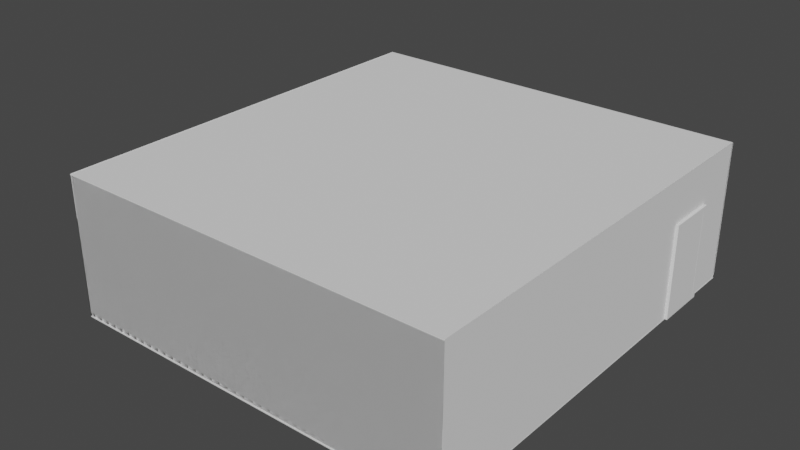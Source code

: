 # Source: HABITACION_grande.blend  (saved by Blender 3.6.11; exported with 4.5.12 LTS)
import bpy
from mathutils import Matrix  # noqa: F401  (used for matrix-valued properties, if any)

bpy.ops.wm.read_factory_settings(use_empty=True)
scene = bpy.context.scene
scene.name = 'Scene'

# ---- materials (node trees are filled in below, after node groups)
mat_door_border = bpy.data.materials.new('Door_Border')
mat_door_border.use_transparent_shadow = False
mat_door_border.roughness = 1.0
mat_door = bpy.data.materials.new('Door')
mat_door.use_transparent_shadow = False
mat_door.roughness = 1.0
mat_knob2 = bpy.data.materials.new('Knob2')
mat_knob2.use_transparent_shadow = False
mat_knob2.roughness = 1.0
mat_knob1 = bpy.data.materials.new('Knob1')
mat_knob1.use_transparent_shadow = False
mat_knob1.roughness = 1.0

# ---- material node trees
mat_door_border.use_nodes = True; mat_door_border.node_tree.nodes.clear()
_N = mat_door_border.node_tree.nodes; _L = mat_door_border.node_tree.links
n0 = _N.new('ShaderNodeBsdfPrincipled'); n0.name = 'Principled BSDF'; n0.location = (0, 300)
n0.distribution = 'GGX'
n0.subsurface_method = 'RANDOM_WALK_SKIN'
n0.inputs[2].default_value = 1.0
n0.inputs[3].default_value = 1.45
n0.inputs[13].default_value = 0.0
n0.inputs[27].default_value = (0.0, 0.0, 0.0, 1.0)
n0.inputs[28].default_value = 1.0
n1 = _N.new('ShaderNodeOutputMaterial'); n1.name = 'Material Output'; n1.location = (280, 300)
_L.new(n0.outputs[0], n1.inputs[0])
n1.is_active_output = True
mat_door.use_nodes = True; mat_door.node_tree.nodes.clear()
_N = mat_door.node_tree.nodes; _L = mat_door.node_tree.links
n0 = _N.new('ShaderNodeBsdfPrincipled'); n0.name = 'Principled BSDF'; n0.location = (0, 300)
n0.distribution = 'GGX'
n0.subsurface_method = 'RANDOM_WALK_SKIN'
n0.inputs[2].default_value = 1.0
n0.inputs[3].default_value = 1.45
n0.inputs[13].default_value = 0.0
n0.inputs[27].default_value = (0.0, 0.0, 0.0, 1.0)
n0.inputs[28].default_value = 1.0
n1 = _N.new('ShaderNodeOutputMaterial'); n1.name = 'Material Output'; n1.location = (280, 300)
_L.new(n0.outputs[0], n1.inputs[0])
n1.is_active_output = True
mat_knob2.use_nodes = True; mat_knob2.node_tree.nodes.clear()
_N = mat_knob2.node_tree.nodes; _L = mat_knob2.node_tree.links
n0 = _N.new('ShaderNodeBsdfPrincipled'); n0.name = 'Principled BSDF'; n0.location = (0, 300)
n0.distribution = 'GGX'
n0.subsurface_method = 'RANDOM_WALK_SKIN'
n0.inputs[2].default_value = 1.0
n0.inputs[3].default_value = 1.45
n0.inputs[13].default_value = 0.0
n0.inputs[27].default_value = (0.0, 0.0, 0.0, 1.0)
n0.inputs[28].default_value = 1.0
n1 = _N.new('ShaderNodeOutputMaterial'); n1.name = 'Material Output'; n1.location = (280, 300)
_L.new(n0.outputs[0], n1.inputs[0])
n1.is_active_output = True
mat_knob1.use_nodes = True; mat_knob1.node_tree.nodes.clear()
_N = mat_knob1.node_tree.nodes; _L = mat_knob1.node_tree.links
n0 = _N.new('ShaderNodeBsdfPrincipled'); n0.name = 'Principled BSDF'; n0.location = (0, 300)
n0.distribution = 'GGX'
n0.subsurface_method = 'RANDOM_WALK_SKIN'
n0.inputs[2].default_value = 1.0
n0.inputs[3].default_value = 1.45
n0.inputs[13].default_value = 0.0
n0.inputs[27].default_value = (0.0, 0.0, 0.0, 1.0)
n0.inputs[28].default_value = 1.0
n1 = _N.new('ShaderNodeOutputMaterial'); n1.name = 'Material Output'; n1.location = (280, 300)
_L.new(n0.outputs[0], n1.inputs[0])
n1.is_active_output = True

# ---- world
world_world = bpy.data.worlds.new('World'); scene.world = world_world
world_world.use_nodes = True; world_world.node_tree.nodes.clear()
_N = world_world.node_tree.nodes; _L = world_world.node_tree.links
n0 = _N.new('ShaderNodeOutputWorld'); n0.name = 'World Output'; n0.location = (300, 300)
n1 = _N.new('ShaderNodeBackground'); n1.name = 'Background'; n1.location = (10, 300)
n1.inputs[0].default_value = (0.05088, 0.05088, 0.05088, 1.0)
_L.new(n1.outputs[0], n0.inputs[0])
n0.is_active_output = True
world_world.color = (0.05088, 0.05088, 0.05088)
world_world.use_sun_shadow = False
world_world.sun_shadow_jitter_overblur = 0.0

# ---- meshes
me_plane_002 = bpy.data.meshes.new('Plane.002')
me_plane_002.from_pydata([(-1.0, -1.0, 0.0), (1.0, -1.0, 0.0), (-1.0, 1.0, 0.0), (1.0, 1.0, 0.0), (-1.0, 1.0, 0.008611), (-1.0, -1.0, 0.008611), (1.0, -1.0, 0.008611), (1.0, 1.0, 0.008611), (0.943, -1.0, 0.0), (0.943, 1.0, 0.0), (0.943, -1.0, 0.008611), (0.943, 1.0, 0.008611), (0.943, -1.0, 0.02117), (1.0, -1.0, 0.02117), (1.0, 1.0, 0.02117), (0.943, 1.0, 0.02117), (-1.0, -0.6828, 0.0), (1.0, -0.6828, 0.0), (-1.0, -0.6828, 0.008611), (1.0, -0.6828, 0.008611), (0.943, -0.6828, 0.008611), (0.943, -0.6828, 0.0), (1.0, -0.6828, 0.02117), (0.943, -0.6828, 0.02117), (1.0, -0.396, 0.0), (1.0, -0.396, 0.008611), (0.943, -0.396, 0.008611), (1.0, -0.396, 0.02117), (0.943, -0.396, 0.02117), (-1.0, -0.396, 0.0), (-1.0, -0.396, 0.008611), (0.943, -0.396, 0.0), (-0.3026, 1.0, 0.0), (-0.3026, 1.0, 0.008611), (-0.3026, -1.0, 0.0), (-0.3026, -1.0, 0.008611), (-0.3026, -0.6828, 0.0), (-0.3026, -0.6828, 0.008611), (-0.3026, -0.396, 0.0), (-0.3026, -0.396, 0.008611), (-0.3026, 1.764, -5.684e-14), (-1.0, 1.764, -5.684e-14), (-0.3026, 1.764, 0.008611), (-1.0, 1.764, 0.008611), (1.0, 1.764, -5.684e-14), (1.0, 1.764, 0.008611), (0.943, 1.764, -5.684e-14), (0.943, 1.764, 0.008611), (1.0, 1.764, 0.02117), (0.943, 1.764, 0.02117)], [], [(31, 9, 3, 24), (20, 10, 12, 23), (24, 3, 7, 25), (16, 0, 5, 18), (9, 32, 40, 46), (8, 1, 6, 10), (34, 8, 10, 35), (15, 14, 48, 49), (39, 26, 11, 33), (38, 32, 9, 31), (28, 27, 14, 15), (10, 6, 13, 12), (25, 7, 14, 27), (7, 3, 44, 45), (6, 19, 22, 13), (12, 13, 22, 23), (34, 36, 21, 8), (35, 10, 20, 37), (29, 16, 18, 30), (1, 17, 19, 6), (8, 21, 17, 1), (11, 26, 28, 15), (2, 29, 30, 4), (19, 25, 27, 22), (17, 24, 25, 19), (18, 37, 39, 30), (16, 29, 38, 36), (5, 35, 37, 18), (0, 16, 36, 34), (29, 2, 32, 38), (30, 39, 33, 4), (0, 34, 35, 5), (11, 15, 49, 47), (40, 41, 43, 42), (44, 46, 47, 45), (45, 47, 49, 48), (46, 40, 42, 47), (3, 9, 46, 44), (32, 2, 41, 40), (14, 7, 45, 48), (33, 11, 47, 42), (4, 33, 42, 43), (2, 4, 43, 41)])
_uv = me_plane_002.uv_layers.new(name='UVMap')
_uv.uv.foreach_set('vector', [0.9715, 0.302, 0.9715, 1.0, 1.0, 1.0, 1.0, 0.302, 0.9715, 0.1586, 0.9715, 0.0, 0.9715, 0.0, 0.9715, 0.1586, 1.0, 0.302, 1.0, 1.0, 1.0, 1.0, 1.0, 0.302, 0.0, 0.1586, 0.0, 0.0, 0.0, 0.0, 0.0, 0.1586, 0.9715, 1.0, 0.3487, 1.0, 0.3487, 1.0, 0.9715, 1.0, 0.9715, 0.0, 1.0, 0.0, 1.0, 0.0, 0.9715, 0.0, 0.3487, 0.0, 0.9715, 0.0, 0.9715, 0.0, 0.3487, 0.0, 0.9715, 1.0, 1.0, 1.0, 1.0, 1.0, 0.9715, 1.0, 0.3487, 0.302, 0.9715, 0.302, 0.9715, 1.0, 0.3487, 1.0, 0.3487, 0.302, 0.3487, 1.0, 0.9715, 1.0, 0.9715, 0.302, 0.9715, 0.302, 1.0, 0.302, 1.0, 1.0, 0.9715, 1.0, 0.9715, 0.0, 1.0, 0.0, 1.0, 0.0, 0.9715, 0.0, 1.0, 0.302, 1.0, 1.0, 1.0, 1.0, 1.0, 0.302, 1.0, 1.0, 1.0, 1.0, 1.0, 1.0, 1.0, 1.0, 1.0, 0.0, 1.0, 0.1586, 1.0, 0.1586, 1.0, 0.0, 0.9715, 0.0, 1.0, 0.0, 1.0, 0.1586, 0.9715, 0.1586, 0.3487, 0.0, 0.3487, 0.1586, 0.9715, 0.1586, 0.9715, 0.0, 0.3487, 0.0, 0.9715, 0.0, 0.9715, 0.1586, 0.3487, 0.1586, 0.0, 0.302, 0.0, 0.1586, 0.0, 0.1586, 0.0, 0.302, 1.0, 0.0, 1.0, 0.1586, 1.0, 0.1586, 1.0, 0.0, 0.9715, 0.0, 0.9715, 0.1586, 1.0, 0.1586, 1.0, 0.0, 0.9715, 1.0, 0.9715, 0.302, 0.9715, 0.302, 0.9715, 1.0, 0.0, 1.0, 0.0, 0.302, 0.0, 0.302, 0.0, 1.0, 1.0, 0.1586, 1.0, 0.302, 1.0, 0.302, 1.0, 0.1586, 1.0, 0.1586, 1.0, 0.302, 1.0, 0.302, 1.0, 0.1586, 0.0, 0.1586, 0.3487, 0.1586, 0.3487, 0.302, 0.0, 0.302, 0.0, 0.1586, 0.0, 0.302, 0.3487, 0.302, 0.3487, 0.1586, 0.0, 0.0, 0.3487, 0.0, 0.3487, 0.1586, 0.0, 0.1586, 0.0, 0.0, 0.0, 0.1586, 0.3487, 0.1586, 0.3487, 0.0, 0.0, 0.302, 0.0, 1.0, 0.3487, 1.0, 0.3487, 0.302, 0.0, 0.302, 0.3487, 0.302, 0.3487, 1.0, 0.0, 1.0, 0.0, 0.0, 0.3487, 0.0, 0.3487, 0.0, 0.0, 0.0, 0.9715, 1.0, 0.9715, 1.0, 0.9715, 1.0, 0.9715, 1.0, 0.3487, 1.0, 0.0, 1.0, 0.0, 1.0, 0.3487, 1.0, 1.0, 1.0, 0.9715, 1.0, 0.9715, 1.0, 1.0, 1.0, 1.0, 1.0, 0.9715, 1.0, 0.9715, 1.0, 1.0, 1.0, 0.9715, 1.0, 0.3487, 1.0, 0.3487, 1.0, 0.9715, 1.0, 1.0, 1.0, 0.9715, 1.0, 0.9715, 1.0, 1.0, 1.0, 0.3487, 1.0, 0.0, 1.0, 0.0, 1.0, 0.3487, 1.0, 1.0, 1.0, 1.0, 1.0, 1.0, 1.0, 1.0, 1.0, 0.3487, 1.0, 0.9715, 1.0, 0.9715, 1.0, 0.3487, 1.0, 0.0, 1.0, 0.3487, 1.0, 0.3487, 1.0, 0.0, 1.0, 0.0, 1.0, 0.0, 1.0, 0.0, 1.0, 0.0, 1.0])
me_plane_002.update()
me_cube_007 = bpy.data.meshes.new('Cube.007')
me_cube_007.from_pydata([(-1.041, -0.6288, -0.3116), (-1.038, -0.6262, 0.3231), (-1.041, 0.6288, -0.3116), (-1.038, 0.6262, 0.3231), (1.041, -0.6288, -0.3116), (1.038, -0.6262, 0.3231), (1.041, 0.6288, -0.3116), (1.038, 0.6262, 0.3231), (-1.027, -0.6147, -0.3116), (-1.027, -0.6147, 0.3116), (-1.027, 0.6147, -0.3116), (-1.027, 0.6147, 0.3116), (1.027, -0.6147, -0.3116), (1.027, -0.6147, 0.3116), (1.027, 0.6147, -0.3116), (1.027, 0.6147, 0.3116), (1.961, -1.452, -0.3116), (-1.039, -1.452, -0.3116), (1.961, 5.048, -0.3116), (-1.039, 5.048, -0.3116), (1.961, 5.048, -0.3202), (1.961, -1.452, -0.3202), (-1.039, -1.452, -0.3202), (-1.039, 5.048, -0.3202), (-0.9539, -1.452, -0.3116), (-0.9539, 5.048, -0.3116), (-0.9539, -1.452, -0.3202), (-0.9539, 5.048, -0.3202), (-0.9539, -1.452, -0.3328), (-1.039, -1.452, -0.3328), (-1.039, 5.048, -0.3328), (-0.9539, 5.048, -0.3328), (1.961, -0.6116, -0.3116), (-1.039, -0.6116, -0.3116), (1.961, -0.6116, -0.3202), (-1.039, -0.6116, -0.3202), (-0.9539, -0.6116, -0.3202), (-0.9539, -0.6116, -0.3116), (-1.039, -0.6116, -0.3328), (-0.9539, -0.6116, -0.3328), (-1.039, 0.6147, -0.3116), (-1.039, 0.6147, -0.3202), (-0.9539, 0.6147, -0.3202), (-1.039, 0.6147, -0.3328), (-0.9539, 0.6147, -0.3328), (1.961, 0.6147, -0.3116), (1.961, 0.6147, -0.3202), (-0.9539, 0.6147, -0.3116), (1.022, 5.048, -0.3116), (1.022, 5.048, -0.3202), (1.022, -1.452, -0.3116), (1.022, -1.452, -0.3202), (1.022, -0.6116, -0.3116), (1.022, -0.6116, -0.3202), (1.022, 0.6147, -0.3116), (1.022, 0.6147, -0.3202), (-0.9541, 0.6147, -0.3202), (-0.9541, 5.048, -0.3202), (-0.9541, 0.6147, -0.3328), (-0.9541, 5.048, -0.3328), (1.024, 0.6147, -0.3116), (1.024, 5.048, -0.3116), (1.024, 0.6147, -0.3202), (1.024, 5.048, -0.3202), (-0.9543, -1.452, -0.3202), (-0.9543, -1.452, -0.3328), (-0.9543, -0.6116, -0.3202), (-0.9543, -0.6116, -0.3328), (1.058, -1.452, -0.3202), (1.058, -1.452, -0.3116), (1.058, -0.6116, -0.3116), (1.058, -0.6116, -0.3202), (1.961, 0.6147, -0.3206), (1.961, -0.6116, -0.3206), (1.022, -0.6116, -0.3206), (1.022, 0.6147, -0.3206), (1.022, 7.528, -0.3116), (1.961, 7.528, -0.3116), (1.022, 7.528, -0.3202), (1.961, 7.528, -0.3202), (-1.039, 7.528, -0.3116), (-1.039, 7.528, -0.3202), (-0.9539, 7.528, -0.3116), (-0.9539, 7.528, -0.3202), (-1.039, 7.528, -0.3328), (-0.9539, 7.528, -0.3328), (-0.9541, 7.528, -0.3202), (-0.9541, 7.528, -0.3328), (1.024, 7.528, -0.3116), (1.024, 7.528, -0.3202)], [], [(0, 1, 3, 2), (2, 3, 7, 6), (6, 7, 5, 4), (4, 5, 1, 0), (7, 3, 1, 5), (10, 14, 15, 11), (14, 12, 13, 15), (12, 8, 9, 13), (15, 13, 9, 11), (2, 6, 14, 10), (6, 4, 12, 14), (4, 0, 8, 12), (47, 25, 19, 40), (36, 26, 28, 39), (40, 19, 61, 60), (32, 16, 21, 34), (57, 23, 81, 86), (24, 17, 22, 26), (50, 24, 26, 51), (31, 30, 84, 85), (55, 42, 27, 49), (54, 48, 25, 47), (44, 43, 30, 31), (26, 22, 29, 28), (41, 23, 57, 56), (20, 49, 78, 79), (29, 22, 64, 65), (28, 29, 38, 39), (50, 52, 37, 24), (51, 26, 36, 53), (45, 32, 34, 46), (22, 17, 69, 68), (24, 37, 33, 17), (27, 42, 44, 31), (18, 45, 46, 20), (34, 53, 55, 46), (54, 52, 74, 75), (21, 51, 53, 34), (16, 32, 52, 50), (45, 18, 48, 54), (46, 55, 49, 20), (16, 50, 51, 21), (63, 61, 88, 89), (56, 57, 59, 58), (43, 41, 56, 58), (19, 25, 82, 80), (30, 43, 58, 59), (60, 61, 63, 62), (59, 57, 86, 87), (41, 40, 60, 62), (23, 41, 62, 63), (64, 66, 67, 65), (35, 38, 67, 66), (38, 29, 65, 67), (22, 35, 66, 64), (69, 70, 71, 68), (35, 22, 68, 71), (17, 33, 70, 69), (33, 35, 71, 70), (73, 72, 75, 74), (32, 45, 72, 73), (45, 54, 75, 72), (52, 32, 73, 74), (76, 77, 79, 78), (80, 82, 83, 81), (81, 83, 85, 84), (82, 76, 78, 83), (81, 84, 87, 86), (80, 81, 89, 88), (61, 19, 80, 88), (25, 48, 76, 82), (23, 63, 89, 81), (27, 31, 85, 83), (48, 18, 77, 76), (30, 59, 87, 84), (49, 27, 83, 78), (18, 20, 79, 77)])
_uv = me_cube_007.uv_layers.new(name='UVMap')
_uv.uv.foreach_set('vector', [0.375, 0.0, 0.625, 0.0, 0.625, 0.25, 0.375, 0.25, 0.375, 0.25, 0.625, 0.25, 0.625, 0.5, 0.375, 0.5, 0.375, 0.5, 0.625, 0.5, 0.625, 0.75, 0.375, 0.75, 0.375, 0.75, 0.625, 0.75, 0.625, 1.0, 0.375, 1.0, 0.625, 0.5, 0.875, 0.5, 0.875, 0.75, 0.625, 0.75, 0.375, 0.25, 0.375, 0.5, 0.625, 0.5, 0.625, 0.25, 0.375, 0.5, 0.375, 0.75, 0.625, 0.75, 0.625, 0.5, 0.375, 0.75, 0.375, 1.0, 0.625, 1.0, 0.625, 0.75, 0.625, 0.5, 0.625, 0.75, 0.875, 0.75, 0.875, 0.5, 0.375, 0.25, 0.375, 0.5, 0.375, 0.5, 0.375, 0.25, 0.375, 0.5, 0.375, 0.75, 0.375, 0.75, 0.375, 0.5, 0.375, 0.75, 0.375, 1.0, 0.375, 1.0, 0.375, 0.75, 0.9715, 0.3179, 0.9715, 1.0, 1.0, 1.0, 1.0, 0.3179, 0.9715, 0.1292, 0.9715, 0.0, 0.9715, 0.0, 0.9715, 0.1292, 1.0, 0.3179, 1.0, 1.0, 1.0, 1.0, 1.0, 0.3179, 0.0, 0.1292, 0.0, 0.0, 0.0, 0.0, 0.0, 0.1292, 1.0, 1.0, 1.0, 1.0, 1.0, 1.0, 1.0, 1.0, 0.9715, 0.0, 1.0, 0.0, 1.0, 0.0, 0.9715, 0.0, 0.3129, 0.0, 0.9715, 0.0, 0.9715, 0.0, 0.3129, 0.0, 0.9715, 1.0, 1.0, 1.0, 1.0, 1.0, 0.9715, 1.0, 0.3129, 0.3179, 0.9715, 0.3179, 0.9715, 1.0, 0.3129, 1.0, 0.3129, 0.3179, 0.3129, 1.0, 0.9715, 1.0, 0.9715, 0.3179, 0.9715, 0.3179, 1.0, 0.3179, 1.0, 1.0, 0.9715, 1.0, 0.9715, 0.0, 1.0, 0.0, 1.0, 0.0, 0.9715, 0.0, 1.0, 0.3179, 1.0, 1.0, 1.0, 1.0, 1.0, 0.3179, 0.0, 1.0, 0.3129, 1.0, 0.3129, 1.0, 0.0, 1.0, 1.0, 0.0, 1.0, 0.0, 1.0, 0.0, 1.0, 0.0, 0.9715, 0.0, 1.0, 0.0, 1.0, 0.1292, 0.9715, 0.1292, 0.3129, 0.0, 0.3129, 0.1292, 0.9715, 0.1292, 0.9715, 0.0, 0.3129, 0.0, 0.9715, 0.0, 0.9715, 0.1292, 0.3129, 0.1292, 0.0, 0.3179, 0.0, 0.1292, 0.0, 0.1292, 0.0, 0.3179, 1.0, 0.0, 1.0, 0.0, 1.0, 0.0, 1.0, 0.0, 0.9715, 0.0, 0.9715, 0.1292, 1.0, 0.1292, 1.0, 0.0, 0.9715, 1.0, 0.9715, 0.3179, 0.9715, 0.3179, 0.9715, 1.0, 0.0, 1.0, 0.0, 0.3179, 0.0, 0.3179, 0.0, 1.0, 0.0, 0.1292, 0.3129, 0.1292, 0.3129, 0.3179, 0.0, 0.3179, 0.0, 0.0, 0.0, 0.0, 0.0, 0.0, 0.0, 0.0, 0.0, 0.0, 0.3129, 0.0, 0.3129, 0.1292, 0.0, 0.1292, 0.0, 0.0, 0.0, 0.1292, 0.3129, 0.1292, 0.3129, 0.0, 0.0, 0.3179, 0.0, 1.0, 0.3129, 1.0, 0.3129, 0.3179, 0.0, 0.3179, 0.3129, 0.3179, 0.3129, 1.0, 0.0, 1.0, 0.0, 0.0, 0.3129, 0.0, 0.3129, 0.0, 0.0, 0.0, 1.0, 1.0, 1.0, 1.0, 1.0, 1.0, 1.0, 1.0, 1.0, 0.3179, 1.0, 1.0, 1.0, 1.0, 1.0, 0.3179, 0.0, 0.0, 0.0, 0.0, 0.0, 0.0, 0.0, 0.0, 1.0, 1.0, 0.9715, 1.0, 0.9715, 1.0, 1.0, 1.0, 1.0, 1.0, 1.0, 0.3179, 1.0, 0.3179, 1.0, 1.0, 1.0, 0.3179, 1.0, 1.0, 1.0, 1.0, 1.0, 0.3179, 1.0, 1.0, 1.0, 1.0, 1.0, 1.0, 1.0, 1.0, 0.0, 0.0, 0.0, 0.0, 0.0, 0.0, 0.0, 0.0, 1.0, 1.0, 1.0, 0.3179, 1.0, 0.3179, 1.0, 1.0, 1.0, 0.0, 1.0, 0.1292, 1.0, 0.1292, 1.0, 0.0, 0.0, 0.0, 0.0, 0.0, 0.0, 0.0, 0.0, 0.0, 1.0, 0.1292, 1.0, 0.0, 1.0, 0.0, 1.0, 0.1292, 1.0, 0.0, 1.0, 0.1292, 1.0, 0.1292, 1.0, 0.0, 1.0, 0.0, 1.0, 0.1292, 1.0, 0.1292, 1.0, 0.0, 1.0, 0.1292, 1.0, 0.0, 1.0, 0.0, 1.0, 0.1292, 1.0, 0.0, 1.0, 0.1292, 1.0, 0.1292, 1.0, 0.0, 0.0, 0.0, 0.0, 0.0, 0.0, 0.0, 0.0, 0.0, 0.0, 0.1292, 0.0, 0.3179, 0.3129, 0.3179, 0.3129, 0.1292, 0.0, 0.1292, 0.0, 0.3179, 0.0, 0.3179, 0.0, 0.1292, 0.0, 0.3179, 0.3129, 0.3179, 0.3129, 0.3179, 0.0, 0.3179, 0.3129, 0.1292, 0.0, 0.1292, 0.0, 0.1292, 0.3129, 0.1292, 0.3129, 1.0, 0.0, 1.0, 0.0, 1.0, 0.3129, 1.0, 1.0, 1.0, 0.9715, 1.0, 0.9715, 1.0, 1.0, 1.0, 1.0, 1.0, 0.9715, 1.0, 0.9715, 1.0, 1.0, 1.0, 0.9715, 1.0, 0.3129, 1.0, 0.3129, 1.0, 0.9715, 1.0, 1.0, 1.0, 1.0, 1.0, 1.0, 1.0, 1.0, 1.0, 1.0, 1.0, 1.0, 1.0, 1.0, 1.0, 1.0, 1.0, 1.0, 1.0, 1.0, 1.0, 1.0, 1.0, 1.0, 1.0, 0.9715, 1.0, 0.3129, 1.0, 0.3129, 1.0, 0.9715, 1.0, 1.0, 1.0, 1.0, 1.0, 1.0, 1.0, 1.0, 1.0, 0.9715, 1.0, 0.9715, 1.0, 0.9715, 1.0, 0.9715, 1.0, 0.3129, 1.0, 0.0, 1.0, 0.0, 1.0, 0.3129, 1.0, 1.0, 1.0, 1.0, 1.0, 1.0, 1.0, 1.0, 1.0, 0.3129, 1.0, 0.9715, 1.0, 0.9715, 1.0, 0.3129, 1.0, 0.0, 1.0, 0.0, 1.0, 0.0, 1.0, 0.0, 1.0])
me_cube_007.update()
me_plane = bpy.data.meshes.new('Plane')
me_plane.from_pydata([(-1.0, -1.0, 0.0), (1.0, -1.0, 0.0), (-1.0, 1.0, 0.0), (1.0, 1.0, 0.0)], [], [(0, 1, 3, 2)])
_uv = me_plane.uv_layers.new(name='UVMap')
_uv.uv.foreach_set('vector', [0.0, 0.0, 1.0, 0.0, 1.0, 1.0, 0.0, 1.0])
me_plane.update()
me_door_border_plane_001 = bpy.data.meshes.new('Door_Border_Plane.001')
me_door_border_plane_001.from_pydata([(-0.4073, -0.02733, -7.9e-05), (0.5184, -0.02733, -7.9e-05), (0.5184, 1.89, -7.9e-05), (-0.4073, 1.89, -7.9e-05), (-0.4073, 1.89, -0.1208), (0.5184, 1.89, -0.1208), (-0.4073, -0.02733, -0.1208), (0.5184, -0.02733, -0.1208), (0.6188, -0.02733, -0.1208), (0.6188, 1.89, -0.1208), (0.6188, -0.02733, -7.9e-05), (0.6188, 1.89, -7.9e-05), (0.5184, 1.99, -7.9e-05), (-0.4073, 1.99, -7.9e-05), (0.5184, 1.99, -0.1208), (-0.4073, 1.99, -0.1208), (-0.5076, -0.02733, -0.1208), (-0.5076, 1.89, -0.1208), (-0.5076, -0.02733, -7.9e-05), (-0.5076, 1.89, -7.9e-05), (-0.5076, 1.89, -7.9e-05), (-0.5076, 1.89, -0.1208), (-0.5076, 1.99, -7.9e-05), (-0.5076, 1.99, -0.1208), (0.6188, 1.89, -7.9e-05), (0.6188, 1.89, -0.1208), (0.6188, 1.99, -7.9e-05), (0.6188, 1.99, -0.1208), (-0.5076, -0.02733, -0.1208), (-0.5076, 1.89, -0.1208), (-0.5076, -0.02733, -7.9e-05), (-0.5076, 1.89, -7.9e-05), (0.5184, 1.89, 0.1039), (-0.4073, 1.89, 0.1039), (0.5184, -0.02733, 0.1039), (-0.4073, -0.02733, 0.1039), (0.6188, -0.02733, 0.1039), (0.6188, 1.89, 0.1039), (0.5184, 1.99, 0.1039), (-0.4073, 1.99, 0.1039), (-0.5076, -0.02733, 0.1039), (-0.5076, 1.89, 0.1039), (-0.5076, 1.99, 0.1039), (-0.5076, 1.89, 0.1039), (0.6188, 1.99, 0.1039), (0.6188, 1.89, 0.1039)], [], [(0, 3, 33, 35), (4, 6, 16, 17), (4, 3, 31, 29), (1, 7, 8, 10), (26, 12, 38, 44), (7, 5, 9, 8), (11, 2, 32, 37), (5, 4, 15, 14), (19, 17, 29, 31), (6, 0, 18, 16), (2, 1, 34, 32), (2, 24, 45, 32), (15, 4, 21, 23), (5, 14, 27, 25), (5, 7, 1, 2), (4, 3, 0, 6), (5, 2, 12, 14), (3, 4, 15, 13), (3, 2, 5, 4), (2, 5, 25, 24), (18, 19, 31, 30), (16, 18, 30, 28), (17, 16, 28, 29), (14, 12, 26, 27), (13, 15, 23, 22), (25, 27, 26, 24), (22, 23, 29, 31), (10, 8, 25, 24), (29, 28, 30, 31), (13, 12, 14, 15), (38, 32, 45, 44), (32, 34, 36, 37), (33, 32, 38, 39), (35, 33, 41, 40), (33, 39, 42, 43), (13, 22, 42, 39), (20, 3, 33, 43), (3, 2, 32, 33), (1, 10, 36, 34), (3, 19, 41, 33), (12, 13, 39, 38), (18, 0, 35, 40), (10, 11, 37, 36), (22, 20, 43, 42), (19, 18, 40, 41), (24, 26, 44, 45)])
_uv = me_door_border_plane_001.uv_layers.new(name='UVMap')
_uv.uv.foreach_set('vector', [0.0, 0.0, 0.0, 0.0, 0.0, 0.0, 0.0, 0.0, 0.0, 0.5486, 0.0, 0.4375, 0.0, 0.4375, 0.0, 0.5486, 0.0, 0.5486, 0.0, 0.0, 0.0, 0.0, 0.0, 0.0, 1.0, 0.4375, 1.0, 0.4375, 1.0, 0.4375, 1.0, 0.4375, 1.0, 0.5486, 1.0, 0.5486, 1.0, 0.5486, 1.0, 0.5486, 1.0, 0.4375, 1.0, 0.5486, 1.0, 0.5486, 1.0, 0.4375, 0.0, 0.0, 0.0, 0.0, 0.0, 0.0, 0.0, 0.0, 1.0, 0.5486, 0.0, 0.5486, 0.0, 0.5486, 1.0, 0.5486, 0.0, 0.0, 0.0, 0.0, 0.0, 0.0, 0.0, 0.0, 0.0, 0.4375, 0.0, 0.4375, 0.0, 0.4375, 0.0, 0.4375, 0.0, 0.0, 0.0, 0.0, 0.0, 0.0, 0.0, 0.0, 0.0, 0.0, 1.0, 0.5486, 1.0, 0.5486, 0.0, 0.0, 0.0, 0.5486, 0.0, 0.5486, 0.0, 0.5486, 0.0, 0.5486, 1.0, 0.5486, 1.0, 0.5486, 1.0, 0.5486, 1.0, 0.5486, 1.0, 0.5486, 1.0, 0.4375, 0.0, 0.0, 0.0, 0.0, 0.0, 0.5486, 0.0, 0.0, 0.0, 0.0, 0.0, 0.4375, 1.0, 0.5486, 0.0, 0.0, 1.0, 0.5486, 1.0, 0.5486, 0.0, 0.0, 0.0, 0.5486, 0.0, 0.5486, 0.0, 0.5486, 0.0, 0.5486, 1.0, 0.5486, 1.0, 0.5486, 0.0, 0.5486, 0.0, 0.0, 1.0, 0.5486, 1.0, 0.5486, 1.0, 0.5486, 0.0, 0.0, 0.0, 0.0, 0.0, 0.0, 0.0, 0.0, 0.0, 0.4375, 0.0, 0.4375, 0.0, 0.4375, 0.0, 0.4375, 0.0, 0.5486, 0.0, 0.4375, 0.0, 0.4375, 0.0, 0.5486, 1.0, 0.5486, 1.0, 0.5486, 1.0, 0.5486, 1.0, 0.5486, 0.0, 0.5486, 0.0, 0.5486, 0.0, 0.5486, 0.0, 0.5486, 1.0, 0.5486, 1.0, 0.5486, 1.0, 0.5486, 1.0, 0.5486, 0.0, 0.5486, 0.0, 0.5486, 0.0, 0.0, 0.0, 0.0, 1.0, 0.4375, 1.0, 0.4375, 1.0, 0.5486, 1.0, 0.5486, 0.0, 0.5486, 0.0, 0.4375, 0.0, 0.4375, 0.0, 0.0, 0.0, 0.5486, 1.0, 0.5486, 1.0, 0.5486, 0.0, 0.5486, 1.0, 0.5486, 1.0, 0.5486, 1.0, 0.5486, 1.0, 0.5486, 0.0, 0.0, 0.0, 0.0, 0.0, 0.0, 0.0, 0.0, 0.0, 0.5486, 1.0, 0.5486, 1.0, 0.5486, 0.0, 0.5486, 0.0, 0.0, 0.0, 0.0, 0.0, 0.0, 0.0, 0.0, 0.0, 0.5486, 0.0, 0.5486, 0.0, 0.5486, 0.0, 0.5486, 0.0, 0.5486, 0.0, 0.5486, 0.0, 0.5486, 0.0, 0.5486, 0.0, 0.0, 0.0, 0.0, 0.0, 0.0, 0.0, 0.0, 0.0, 0.5486, 1.0, 0.5486, 1.0, 0.5486, 0.0, 0.5486, 1.0, 0.4375, 1.0, 0.4375, 1.0, 0.4375, 1.0, 0.4375, 0.0, 0.0, 0.0, 0.0, 0.0, 0.0, 0.0, 0.0, 1.0, 0.5486, 0.0, 0.5486, 0.0, 0.5486, 1.0, 0.5486, 0.0, 0.4375, 0.0, 0.4375, 0.0, 0.4375, 0.0, 0.4375, 0.0, 0.0, 0.0, 0.0, 0.0, 0.0, 0.0, 0.0, 0.0, 0.0, 0.0, 0.0, 0.0, 0.0, 0.0, 0.0, 0.0, 0.0, 0.0, 0.0, 0.0, 0.0, 0.0, 0.0, 1.0, 0.5486, 1.0, 0.5486, 1.0, 0.5486, 1.0, 0.5486])
me_door_border_plane_001.materials.append(mat_door_border)
me_door_border_plane_001.update()
me_door_border_plane_001.normals_split_custom_set([tuple(v) for v in zip(*[iter([1.0, 0.0, 0.0, 1.0, 0.0, 0.0, 1.0, 0.0, 0.0, 1.0, 0.0, 0.0, 0.0, 0.0, -1.0, 0.0, 0.0, -1.0, 0.0, 0.0, -1.0, 0.0, 0.0, -1.0, 0.0, -1.0, 0.0, 0.0, -1.0, 0.0, 0.0, -1.0, 0.0, 0.0, -1.0, 0.0, 0.0, -1.0, 0.0, 0.0, -1.0, 0.0, 0.0, -1.0, 0.0, 0.0, -1.0, 0.0, 0.0, 1.0, 0.0, 0.0, 1.0, 0.0, 0.0, 1.0, 0.0, 0.0, 1.0, 0.0, 0.0, 0.0, -1.0, 0.0, 0.0, -1.0, 0.0, 0.0, -1.0, 0.0, 0.0, -1.0, 0.0, 1.0, 0.0, 0.0, 1.0, 0.0, 0.0, 1.0, 0.0, 0.0, 1.0, 0.0, 0.0, 0.0, -1.0, 0.0, 0.0, -1.0, 0.0, 0.0, -1.0, 0.0, 0.0, -1.0, 0.0, 0.0, 0.0, 0.0, 0.0, 0.0, 0.0, 0.0, 0.0, 0.0, 0.0, 0.0, 0.0, -1.0, 0.0, 0.0, -1.0, 0.0, 0.0, -1.0, 0.0, 0.0, -1.0, 0.0, -1.0, 0.0, 0.0, -1.0, 0.0, 0.0, -1.0, 0.0, 0.0, -1.0, 0.0, 0.0, 0.0, -1.0, 0.0, 0.0, -1.0, 0.0, 0.0, -1.0, 0.0, 0.0, -1.0, 0.0, 0.0, 0.0, -1.0, 0.0, 0.0, -1.0, 0.0, 0.0, -1.0, 0.0, 0.0, -1.0, 0.0, 0.0, -1.0, 0.0, 0.0, -1.0, 0.0, 0.0, -1.0, 0.0, 0.0, -1.0, -1.0, 0.0, 0.0, -1.0, 0.0, 0.0, -1.0, 0.0, 0.0, -1.0, 0.0, 0.0, 1.0, 0.0, 0.0, 1.0, 0.0, 0.0, 1.0, 0.0, 0.0, 1.0, 0.0, 0.0, -1.0, 0.0, 0.0, -1.0, 0.0, 0.0, -1.0, 0.0, 0.0, -1.0, 0.0, 0.0, 1.0, 0.0, 0.0, 1.0, 0.0, 0.0, 1.0, 0.0, 0.0, 1.0, 0.0, 0.0, 0.0, 1.0, 0.0, 0.0, 1.0, 0.0, 0.0, 1.0, 0.0, 0.0, 1.0, 0.0, 0.0, -1.0, 0.0, 0.0, -1.0, 0.0, 0.0, -1.0, 0.0, 0.0, -1.0, 0.0, 0.0, 0.0, 1.0, 0.0, 0.0, 1.0, 0.0, 0.0, 1.0, 0.0, 0.0, 1.0, 0.0, 0.0, 0.0, 0.0, 0.0, 0.0, 0.0, 0.0, 0.0, 0.0, 0.0, 0.0, 0.0, 0.0, 1.0, 0.0, 0.0, 1.0, 0.0, 0.0, 1.0, 0.0, 0.0, 1.0, 0.0, 1.0, 0.0, 0.0, 1.0, 0.0, 0.0, 1.0, 0.0, 0.0, 1.0, 0.0, 0.0, 1.0, 0.0, 0.0, 1.0, 0.0, 0.0, 1.0, 0.0, 0.0, 1.0, 0.0, 1.0, 0.0, 0.0, 1.0, 0.0, 0.0, 1.0, 0.0, 0.0, 1.0, 0.0, 0.0, -1.0, 0.0, 0.0, -1.0, 0.0, 0.0, -1.0, 0.0, 0.0, -1.0, 0.0, 0.0, 1.0, 0.0, 0.0, 1.0, 0.0, 0.0, 1.0, 0.0, 0.0, 1.0, 0.0, 0.0, -1.0, 0.0, 0.0, -1.0, 0.0, 0.0, -1.0, 0.0, 0.0, -1.0, 0.0, 0.0, 0.0, 1.0, 0.0, 0.0, 1.0, 0.0, 0.0, 1.0, 0.0, 0.0, 1.0, 0.0, 0.0, 0.0, 1.0, 0.0, 0.0, 1.0, 0.0, 0.0, 1.0, 0.0, 0.0, 1.0, 0.0, 0.0, 1.0, 0.0, 0.0, 1.0, 0.0, 0.0, 1.0, 0.0, 0.0, 1.0, 0.0, 0.0, 1.0, 0.0, 0.0, 1.0, 0.0, 0.0, 1.0, 0.0, 0.0, 1.0, 0.0, 0.0, 1.0, 0.0, 0.0, 1.0, 0.0, 0.0, 1.0, 0.0, 0.0, 1.0, 0.0, 0.0, 1.0, 0.0, 0.0, 1.0, 0.0, 0.0, 1.0, 0.0, 0.0, 1.0, 0.0, 1.0, 0.0, 0.0, 1.0, 0.0, 0.0, 1.0, 0.0, 0.0, 1.0, 0.0, 0.0, -1.0, 0.0, 0.0, -1.0, 0.0, 0.0, -1.0, 0.0, 0.0, -1.0, 0.0, 0.0, -1.0, 0.0, 0.0, -1.0, 0.0, 0.0, -1.0, 0.0, 0.0, -1.0, 0.0, 0.0, -1.0, 0.0, 0.0, -1.0, 0.0, 0.0, -1.0, 0.0, 0.0, -1.0, 0.0, 0.0, 1.0, 0.0, 0.0, 1.0, 0.0, 0.0, 1.0, 0.0, 0.0, 1.0, 0.0, 0.0, 1.0, 0.0, 0.0, 1.0, 0.0, 0.0, 1.0, 0.0, 0.0, 1.0, 0.0, 0.0, -1.0, 0.0, 0.0, -1.0, 0.0, 0.0, -1.0, 0.0, 0.0, -1.0, 0.0, 1.0, 0.0, 0.0, 1.0, 0.0, 0.0, 1.0, 0.0, 0.0, 1.0, 0.0, 0.0, -1.0, 0.0, 0.0, -1.0, 0.0, 0.0, -1.0, 0.0, 0.0, -1.0, 0.0, 0.0, -1.0, 0.0, 0.0, -1.0, 0.0, 0.0, -1.0, 0.0, 0.0, -1.0, 0.0, 0.0, 1.0, 0.0, 0.0, 1.0, 0.0, 0.0, 1.0, 0.0, 0.0, 1.0, 0.0, 0.0])] * 3)])
me_door_plane = bpy.data.meshes.new('Door_Plane')
me_door_plane.from_pydata([(-0.2365, 0.1414, 0.0), (-0.2365, 1.719, 0.0), (0.3473, 1.719, 0.0), (0.3473, 0.1414, 0.0), (-0.4061, 1.888, 0.0), (-0.4061, -0.0275, 0.0), (0.5168, -0.0275, 0.0), (0.5168, 1.888, 0.0), (-0.2365, 1.719, 0.0), (-0.2365, 0.1414, 0.0), (0.3473, 0.1414, 0.0), (0.3473, 1.719, 0.0), (0.3473, 0.1414, 0.0), (-0.2365, 0.1414, 0.0), (0.3473, 1.719, 0.0), (-0.2365, 1.719, 0.0), (-0.2365, 0.1414, 0.0), (-0.4061, -0.0275, 0.0), (0.3473, 1.719, 0.0), (0.5168, 1.888, 0.0), (0.5168, -0.0275, 0.0), (-0.4061, 1.888, 0.0), (-0.2365, 1.719, 0.0), (0.3473, 0.1414, 0.0), (0.3473, 0.1414, -0.0894), (-0.2365, 0.1414, -0.0894), (0.3473, 1.719, -0.0894), (-0.2365, 1.719, -0.0894), (0.3473, 1.719, 0.0), (0.5168, 1.888, 0.0), (-0.4061, 1.888, 0.0), (-0.2365, 1.719, 0.0), (-0.4061, -0.0275, 0.0), (-0.4357, -0.03569, 0.0), (0.5168, 1.888, 0.0), (0.5465, -0.03569, 0.0), (-0.4061, 1.888, 0.0), (0.5168, -0.0275, 0.0), (-0.4061, -0.0275, 0.0), (-0.4357, -0.03569, 0.0), (0.5465, -0.03569, 0.0), (0.5168, -0.0275, 0.0), (0.5168, 1.888, 0.0), (-0.4061, 1.888, 0.0), (0.3473, 1.719, 0.0), (0.5168, 1.888, 0.0), (-0.4061, 1.888, 0.0), (-0.2365, 1.719, 0.0), (-0.4061, 1.888, -0.1203), (0.5168, 1.888, -0.1203), (-0.4061, -0.0275, -0.1203), (0.5168, -0.0275, -0.1203), (-0.3535, 0.933, 0.02913), (-0.3535, 1.068, 0.02913), (-0.3535, 0.933, -0.02913), (-0.3535, 1.068, -0.02913), (-0.2953, 0.933, 0.02913), (-0.2953, 1.068, 0.02913), (-0.2953, 0.933, -0.02913), (-0.2953, 1.068, -0.02913)], [(39, 33), (40, 35)], [(9, 10, 3, 0), (0, 3, 12, 13), (5, 4, 36, 32), (2, 1, 15, 14), (10, 9, 16, 23), (11, 8, 1, 2), (8, 9, 0, 1), (4, 7, 34, 36), (1, 0, 13, 15), (11, 10, 23, 18), (10, 11, 2, 3), (14, 15, 27, 26), (19, 21, 30, 29), (17, 20, 23, 16), (16, 22, 21, 17), (18, 23, 20, 19), (9, 8, 22, 16), (4, 5, 17, 21), (5, 6, 20, 17), (8, 11, 18, 22), (3, 2, 14, 12), (6, 7, 19, 20), (7, 4, 21, 19), (25, 24, 26, 27), (15, 13, 25, 27), (13, 12, 24, 25), (12, 14, 26, 24), (29, 30, 46, 45), (18, 19, 29, 28), (21, 22, 31, 30), (22, 18, 28, 31), (32, 36, 43, 38), (7, 6, 37, 34), (6, 5, 32, 37), (36, 34, 42, 43), (34, 37, 41, 42), (47, 44, 45, 46), (30, 31, 47, 46), (28, 29, 45, 44), (31, 28, 44, 47), (37, 32, 50, 51), (51, 50, 48, 49), (43, 48, 50, 38), (46, 45, 49, 48), (42, 41, 51, 49), (52, 53, 55, 54), (54, 55, 59, 58), (58, 59, 57, 56), (56, 57, 53, 52), (54, 58, 56, 52), (59, 55, 53, 57)])
me_door_plane.polygons.foreach_set('material_index', [0, 0, 0, 0, 0, 0, 0, 0, 0, 0, 0, 0, 0, 0, 0, 0, 0, 0, 0, 0, 0, 0, 0, 0, 0, 0, 0, 0, 0, 0, 0, 0, 0, 0, 0, 0, 0, 0, 0, 0, 0, 0, 0, 0, 0, 1, 1, 1, 1, 1, 1])
_uv = me_door_plane.uv_layers.new(name='UVMap')
_uv.uv.foreach_set('vector', [0.0, 0.4741, 1.0, 0.4741, 1.0, 0.4741, 0.0, 0.4741, 0.0, 0.4741, 1.0, 0.4741, 1.0, 0.4741, 0.0, 0.4741, 0.0, 0.4375, 0.0, 0.5486, 0.0, 0.5486, 0.0, 0.4375, 1.0, 0.5111, 0.0, 0.5111, 0.0, 0.5111, 1.0, 0.5111, 1.0, 0.4741, 0.0, 0.4741, 0.0, 0.4741, 1.0, 0.4741, 1.0, 0.5111, 0.0, 0.5111, 0.0, 0.5111, 1.0, 0.5111, 0.0, 0.5111, 0.0, 0.4741, 0.0, 0.4741, 0.0, 0.5111, 0.0, 0.5486, 1.0, 0.5486, 1.0, 0.5486, 0.0, 0.5486, 0.0, 0.5111, 0.0, 0.4741, 0.0, 0.4741, 0.0, 0.5111, 1.0, 0.5111, 1.0, 0.4741, 1.0, 0.4741, 1.0, 0.5111, 1.0, 0.4741, 1.0, 0.5111, 1.0, 0.5111, 1.0, 0.4741, 1.0, 0.5111, 0.0, 0.5111, 0.0, 0.5111, 1.0, 0.5111, 1.0, 0.5486, 0.0, 0.5486, 0.0, 0.5486, 1.0, 0.5486, 0.0, 0.4375, 1.0, 0.4375, 1.0, 0.4741, 0.0, 0.4741, 0.0, 0.4741, 0.0, 0.5111, 0.0, 0.5486, 0.0, 0.4375, 1.0, 0.5111, 1.0, 0.4741, 1.0, 0.4375, 1.0, 0.5486, 0.0, 0.4741, 0.0, 0.5111, 0.0, 0.5111, 0.0, 0.4741, 0.0, 0.5486, 0.0, 0.4375, 0.0, 0.4375, 0.0, 0.5486, 0.0, 0.4375, 1.0, 0.4375, 1.0, 0.4375, 0.0, 0.4375, 0.0, 0.5111, 1.0, 0.5111, 1.0, 0.5111, 0.0, 0.5111, 1.0, 0.4741, 1.0, 0.5111, 1.0, 0.5111, 1.0, 0.4741, 1.0, 0.4375, 1.0, 0.5486, 1.0, 0.5486, 1.0, 0.4375, 1.0, 0.5486, 0.0, 0.5486, 0.0, 0.5486, 1.0, 0.5486, 0.0, 0.4741, 1.0, 0.4741, 1.0, 0.5111, 0.0, 0.5111, 0.0, 0.5111, 0.0, 0.4741, 0.0, 0.4741, 0.0, 0.5111, 0.0, 0.4741, 1.0, 0.4741, 1.0, 0.4741, 0.0, 0.4741, 1.0, 0.4741, 1.0, 0.5111, 1.0, 0.5111, 1.0, 0.4741, 1.0, 0.5486, 0.0, 0.5486, 0.0, 0.5486, 1.0, 0.5486, 1.0, 0.5111, 1.0, 0.5486, 1.0, 0.5486, 1.0, 0.5111, 0.0, 0.5486, 0.0, 0.5111, 0.0, 0.5111, 0.0, 0.5486, 0.0, 0.5111, 1.0, 0.5111, 1.0, 0.5111, 0.0, 0.5111, 0.0, 0.4375, 0.0, 0.5486, 0.0, 0.5486, 0.0, 0.4375, 1.0, 0.5486, 1.0, 0.4375, 1.0, 0.4375, 1.0, 0.5486, 1.0, 0.4375, 0.0, 0.4375, 0.0, 0.4375, 1.0, 0.4375, 0.0, 0.5486, 1.0, 0.5486, 1.0, 0.5486, 0.0, 0.5486, 1.0, 0.5486, 1.0, 0.4375, 1.0, 0.4375, 1.0, 0.5486, 0.0, 0.5111, 1.0, 0.5111, 1.0, 0.5486, 0.0, 0.5486, 0.0, 0.5486, 0.0, 0.5111, 0.0, 0.5111, 0.0, 0.5486, 1.0, 0.5111, 1.0, 0.5486, 1.0, 0.5486, 1.0, 0.5111, 0.0, 0.5111, 1.0, 0.5111, 1.0, 0.5111, 0.0, 0.5111, 1.0, 0.4375, 0.0, 0.4375, 0.0, 0.4375, 1.0, 0.4375, 1.0, 0.4375, 0.0, 0.4375, 0.0, 0.5486, 1.0, 0.5486, 0.0, 0.5486, 0.0, 0.5486, 0.0, 0.4375, 0.0, 0.4375, 0.0, 0.5486, 1.0, 0.5486, 1.0, 0.5486, 0.0, 0.5486, 1.0, 0.5486, 1.0, 0.4375, 1.0, 0.4375, 1.0, 0.5486, 0.375, 0.0, 0.625, 0.0, 0.625, 0.25, 0.375, 0.25, 0.375, 0.25, 0.625, 0.25, 0.625, 0.5, 0.375, 0.5, 0.375, 0.5, 0.625, 0.5, 0.625, 0.75, 0.375, 0.75, 0.375, 0.75, 0.625, 0.75, 0.625, 1.0, 0.375, 1.0, 0.125, 0.5, 0.375, 0.5, 0.375, 0.75, 0.125, 0.75, 0.625, 0.5, 0.875, 0.5, 0.875, 0.75, 0.625, 0.75])
me_door_plane.materials.append(mat_door)
me_door_plane.materials.append(mat_knob2)
me_door_plane.update()
me_door_plane.normals_split_custom_set([tuple(v) for v in zip(*[iter([0.0, 0.0, 1.0, 0.0, 0.0, 1.0, 0.0, 0.0, 1.0, 0.0, 0.0, 1.0, 0.0, 0.0, 1.0, 0.0, 0.0, 1.0, 0.0, 0.0, 1.0, 0.0, 0.0, 1.0, 0.0, 0.0, 1.0, 0.0, 0.0, 1.0, 0.0, 0.0, 1.0, 0.0, 0.0, 1.0, 0.0, 0.0, 1.0, 0.0, 0.0, 1.0, 0.0, 0.0, 1.0, 0.0, 0.0, 1.0, 0.0, 0.0, 1.0, 0.0, 0.0, 1.0, 0.0, 0.0, 1.0, 0.0, 0.0, 1.0, 0.0, 0.0, 1.0, 0.0, 0.0, 1.0, 0.0, 0.0, 1.0, 0.0, 0.0, 1.0, 0.0, 0.0, 1.0, 0.0, 0.0, 1.0, 0.0, 0.0, 1.0, 0.0, 0.0, 1.0, 0.0, 0.0, 1.0, 0.0, 0.0, 1.0, 0.0, 0.0, 1.0, 0.0, 0.0, 1.0, 0.0, 0.0, 1.0, 0.0, 0.0, 1.0, 0.0, 0.0, 1.0, 0.0, 0.0, 1.0, 0.0, 0.0, 1.0, 0.0, 0.0, 1.0, 0.0, 0.0, 1.0, 0.0, 0.0, 1.0, 0.0, 0.0, 1.0, 0.0, 0.0, 1.0, 0.0, 0.0, 1.0, 0.0, 0.0, 1.0, 1.634e-06, -1.0, 0.0, 1.634e-06, -1.0, 0.0, 1.634e-06, -1.0, 0.0, 1.634e-06, -1.0, 0.0, 0.0, 0.0, 1.0, 0.0, 0.0, 1.0, 0.0, 0.0, 1.0, 0.0, 0.0, 1.0, 0.0, 0.0, 1.0, 0.0, 0.0, 1.0, 0.0, 0.0, 1.0, 0.0, 0.0, 1.0, 0.0, 0.0, 1.0, 0.0, 0.0, 1.0, 0.0, 0.0, 1.0, 0.0, 0.0, 1.0, 0.0, 0.0, 1.0, 0.0, 0.0, 1.0, 0.0, 0.0, 1.0, 0.0, 0.0, 1.0, 0.0, 0.0, 1.0, 0.0, 0.0, 1.0, 0.0, 0.0, 1.0, 0.0, 0.0, 1.0, 0.0, 0.0, 1.0, 0.0, 0.0, 1.0, 0.0, 0.0, 1.0, 0.0, 0.0, 1.0, 0.0, 0.0, 1.0, 0.0, 0.0, 1.0, 0.0, 0.0, 1.0, 0.0, 0.0, 1.0, 0.0, 0.0, 1.0, 0.0, 0.0, 1.0, 0.0, 0.0, 1.0, 0.0, 0.0, 1.0, 0.0, 0.0, 1.0, 0.0, 0.0, 1.0, 0.0, 0.0, 1.0, 0.0, 0.0, 1.0, 0.0, 0.0, 1.0, 0.0, 0.0, 1.0, 0.0, 0.0, 1.0, 0.0, 0.0, 1.0, 0.0, 0.0, 1.0, 0.0, 0.0, 1.0, 0.0, 0.0, 1.0, 0.0, 0.0, 1.0, 4.506e-09, 0.0, 1.0, 4.506e-09, 0.0, 1.0, 4.506e-09, 0.0, 1.0, 4.506e-09, 0.0, 1.0, 1.0, 0.0, 0.0, 1.0, 0.0, 0.0, 1.0, 0.0, 0.0, 1.0, 0.0, 0.0, 0.0, 1.0, 0.0, 0.0, 1.0, 0.0, 0.0, 1.0, 0.0, 0.0, 1.0, 0.0, -1.0, 0.0, 0.0, -1.0, 0.0, 0.0, -1.0, 0.0, 0.0, -1.0, 0.0, 0.0, 0.0, 0.0, 1.0, 0.0, 0.0, 1.0, 0.0, 0.0, 1.0, 0.0, 0.0, 1.0, 0.0, 0.0, 1.0, 0.0, 0.0, 1.0, 0.0, 0.0, 1.0, 0.0, 0.0, 1.0, 0.0, 0.0, 1.0, 0.0, 0.0, 1.0, 0.0, 0.0, 1.0, 0.0, 0.0, 1.0, 0.0, 0.0, 1.0, 0.0, 0.0, 1.0, 0.0, 0.0, 1.0, 0.0, 0.0, 1.0, 0.0, 0.0, 1.0, 0.0, 0.0, 1.0, 0.0, 0.0, 1.0, 0.0, 0.0, 1.0, 0.0, 0.0, 1.0, 0.0, 0.0, 1.0, 0.0, 0.0, 1.0, 0.0, 0.0, 1.0, 0.0, 0.0, 1.0, 0.0, 0.0, 1.0, 0.0, 0.0, 1.0, 0.0, 0.0, 1.0, 0.0, 0.0, 1.0, 0.0, 0.0, 1.0, 0.0, 0.0, 1.0, 0.0, 0.0, 1.0, 0.0, 0.0, 1.0, 0.0, 0.0, 1.0, 0.0, 0.0, 1.0, 0.0, 0.0, 1.0, 0.0, 0.0, 1.0, 0.0, 0.0, 1.0, 0.0, 0.0, 1.0, 0.0, 0.0, 1.0, 0.0, 0.0, 1.0, 0.0, 0.0, 1.0, 0.0, 0.0, 1.0, 0.0, 0.0, 1.0, 0.0, 0.0, 1.0, 0.0, 0.0, 1.0, 0.0, 0.0, 1.0, 0.0, 0.0, 1.0, 0.0, 0.0, 1.0, 0.0, 0.0, 1.0, 0.0, 0.0, 1.0, 0.0, 0.0, 1.0, 0.0, -1.0, 0.0, 0.0, -1.0, 0.0, 0.0, -1.0, 0.0, 0.0, -1.0, 0.0, 0.0, 0.0, -1.0, 0.0, 0.0, -1.0, 0.0, 0.0, -1.0, 0.0, 0.0, -1.0, -1.0, 0.0, 0.0, -1.0, 0.0, 0.0, -1.0, 0.0, 0.0, -1.0, 0.0, 0.0, 0.0, 1.0, 0.0, 0.0, 1.0, 0.0, 0.0, 1.0, 0.0, 0.0, 1.0, 0.0, 1.0, 0.0, 0.0, 1.0, 0.0, 0.0, 1.0, 0.0, 0.0, 1.0, 0.0, 0.0, -1.0, 0.0, 0.0, -1.0, 0.0, 0.0, -1.0, 0.0, 0.0, -1.0, 0.0, 0.0, 0.0, 0.0, -1.0, 0.0, 0.0, -1.0, 0.0, 0.0, -1.0, 0.0, 0.0, -1.0, 1.0, 0.0, 0.0, 1.0, 0.0, 0.0, 1.0, 0.0, 0.0, 1.0, 0.0, 0.0, 0.0, 0.0, 1.0, 0.0, 0.0, 1.0, 0.0, 0.0, 1.0, 0.0, 0.0, 1.0, 0.0, -1.0, 0.0, 0.0, -1.0, 0.0, 0.0, -1.0, 0.0, 0.0, -1.0, 0.0, 0.0, 1.0, 0.0, 0.0, 1.0, 0.0, 0.0, 1.0, 0.0, 0.0, 1.0, 0.0])] * 3)])
me_knob1_cube_001 = bpy.data.meshes.new('Knob1_Cube.001')
me_knob1_cube_001.from_pydata([(-0.3336, 0.9933, 0.04808), (-0.3336, 1.018, 0.04808), (-0.3336, 0.9933, 0.02359), (-0.3336, 1.018, 0.02359), (-0.3204, 0.9933, 0.04808), (-0.3204, 1.018, 0.04808), (-0.3204, 0.9933, 0.02359), (-0.3204, 1.018, 0.02359), (-0.3059, 0.9933, 0.07394), (-0.3059, 1.018, 0.07394), (-0.3059, 0.9933, 0.07394), (-0.3059, 1.018, 0.07394), (-0.3059, 0.9933, 0.09142), (-0.3059, 1.018, 0.09142), (-0.3336, 0.9933, 0.04808), (-0.3336, 1.018, 0.04808), (-0.3059, 0.9933, 0.07394), (-0.3059, 1.018, 0.07394), (-0.3059, 0.9933, 0.07394), (-0.3059, 1.018, 0.07394), (-0.3059, 0.9933, 0.09142), (-0.3059, 1.018, 0.09142), (-0.3336, 0.9933, 0.04808), (-0.3336, 1.018, 0.04808), (-0.3204, 0.9933, 0.04808), (-0.3204, 1.018, 0.04808), (-0.3336, 0.9933, 0.06787), (-0.3336, 1.018, 0.06787), (-0.3204, 0.9933, 0.06787), (-0.3204, 1.018, 0.06787), (-0.3204, 0.9933, 0.04808), (-0.3204, 0.9933, 0.06787), (-0.3204, 0.9933, 0.04808), (-0.3204, 1.018, 0.04808), (-0.3204, 0.9933, 0.06787), (-0.3204, 1.018, 0.06787), (-0.1843, 0.9933, 0.04808), (-0.1843, 1.018, 0.04808), (-0.1843, 0.9933, 0.06787), (-0.1843, 1.018, 0.06787)], [(16, 8), (9, 17), (18, 10), (11, 19), (12, 20), (21, 13)], [(0, 1, 3, 2), (2, 3, 7, 6), (1, 0, 14, 15), (2, 6, 4, 0), (7, 3, 1, 5), (7, 5, 4, 6), (1, 0, 22, 23), (25, 23, 27, 29), (5, 1, 23, 25), (4, 5, 25, 24), (0, 4, 24, 22), (27, 26, 28, 29), (23, 22, 26, 27), (28, 24, 32, 34), (22, 24, 28, 26), (28, 24, 30, 31), (32, 33, 37, 36), (25, 29, 35, 33), (29, 28, 34, 35), (24, 25, 33, 32), (36, 37, 39, 38), (34, 32, 36, 38), (35, 34, 38, 39), (33, 35, 39, 37)])
_uv = me_knob1_cube_001.uv_layers.new(name='UVMap')
_uv.uv.foreach_set('vector', [0.375, 0.0, 0.625, 0.0, 0.625, 0.25, 0.375, 0.25, 0.375, 0.25, 0.625, 0.25, 0.625, 0.5, 0.375, 0.5, 0.625, 0.0, 0.375, 0.0, 0.375, 0.0, 0.625, 0.0, 0.125, 0.5, 0.375, 0.5, 0.375, 0.75, 0.125, 0.75, 0.625, 0.5, 0.875, 0.5, 0.875, 0.75, 0.625, 0.75, 0.625, 0.5, 0.625, 0.75, 0.375, 0.75, 0.375, 0.5, 0.625, 0.0, 0.375, 0.0, 0.375, 0.0, 0.625, 0.0, 0.625, 0.75, 0.875, 0.75, 0.875, 0.75, 0.625, 0.75, 0.625, 0.75, 0.875, 0.75, 0.875, 0.75, 0.625, 0.75, 0.375, 0.75, 0.625, 0.75, 0.625, 0.75, 0.375, 0.75, 0.125, 0.75, 0.375, 0.75, 0.375, 0.75, 0.125, 0.75, 0.625, 0.0, 0.375, 0.0, 0.375, 0.75, 0.625, 0.75, 0.625, 0.0, 0.375, 0.0, 0.375, 0.0, 0.625, 0.0, 0.375, 0.75, 0.375, 0.75, 0.375, 0.75, 0.375, 0.75, 0.125, 0.75, 0.375, 0.75, 0.375, 0.75, 0.125, 0.75, 0.375, 0.75, 0.375, 0.75, 0.375, 0.75, 0.375, 0.75, 0.375, 0.75, 0.625, 0.75, 0.625, 0.75, 0.375, 0.75, 0.625, 0.75, 0.625, 0.75, 0.625, 0.75, 0.625, 0.75, 0.625, 0.75, 0.375, 0.75, 0.375, 0.75, 0.625, 0.75, 0.375, 0.75, 0.625, 0.75, 0.625, 0.75, 0.375, 0.75, 0.375, 0.75, 0.625, 0.75, 0.625, 0.75, 0.375, 0.75, 0.375, 0.75, 0.375, 0.75, 0.375, 0.75, 0.375, 0.75, 0.625, 0.75, 0.375, 0.75, 0.375, 0.75, 0.625, 0.75, 0.625, 0.75, 0.625, 0.75, 0.625, 0.75, 0.625, 0.75])
me_knob1_cube_001.materials.append(mat_knob1)
me_knob1_cube_001.update()
me_knob1_cube_001.normals_split_custom_set([tuple(v) for v in zip(*[iter([-1.0, 0.0, 0.0, -1.0, 0.0, 0.0, -1.0, 0.0, 0.0, -1.0, 0.0, 0.0, 0.0, 0.0, -1.0, 0.0, 0.0, -1.0, 0.0, 0.0, -1.0, 0.0, 0.0, -1.0, 0.0, 0.0, 1.0, 0.0, 0.0, 1.0, 0.0, 0.0, 1.0, 0.0, 0.0, 1.0, 0.0, -1.0, 0.0, 0.0, -1.0, 0.0, 0.0, -1.0, 0.0, 0.0, -1.0, 0.0, 0.0, 1.0, 0.0, 0.0, 1.0, 0.0, 0.0, 1.0, 0.0, 0.0, 1.0, 0.0, 1.0, 0.0, 0.0, 1.0, 0.0, 0.0, 1.0, 0.0, 0.0, 1.0, 0.0, 0.0, 0.0, 0.0, 1.0, 0.0, 0.0, 1.0, 0.0, 0.0, 1.0, 0.0, 0.0, 1.0, 0.0, 1.0, 0.0, 0.0, 1.0, 0.0, 0.0, 1.0, 0.0, 0.0, 1.0, 0.0, 0.0, 0.0, 1.0, 0.0, 0.0, 1.0, 0.0, 0.0, 1.0, 0.0, 0.0, 1.0, 0.0, 0.0, 1.0, 0.0, 0.0, 1.0, 0.0, 0.0, 1.0, 0.0, 0.0, 1.0, 0.0, 0.0, 1.0, 0.0, 0.0, 1.0, 0.0, 0.0, 1.0, 0.0, 0.0, 1.0, 0.0, 0.0, 1.0, 0.0, 0.0, 1.0, 0.0, 0.0, 1.0, 0.0, 0.0, 1.0, -1.0, 0.0, 0.0, -1.0, 0.0, 0.0, -1.0, 0.0, 0.0, -1.0, 0.0, 0.0, 0.0, 0.0, 0.0, 0.0, 0.0, 0.0, 0.0, 0.0, 0.0, 0.0, 0.0, 0.0, 0.0, -1.0, 0.0, 0.0, -1.0, 0.0, 0.0, -1.0, 0.0, 0.0, -1.0, 0.0, 0.0, 0.0, 0.0, 0.0, 0.0, 0.0, 0.0, 0.0, 0.0, 0.0, 0.0, 0.0, 0.0, 0.0, -1.0, 0.0, 0.0, -1.0, 0.0, 0.0, -1.0, 0.0, 0.0, -1.0, 0.0, 0.0, 0.0, 0.0, 0.0, 0.0, 0.0, 0.0, 0.0, 0.0, 0.0, 0.0, 0.0, 0.0, 1.0, 0.0, 0.0, 1.0, 0.0, 0.0, 1.0, 0.0, 0.0, 1.0, 0.0, 0.0, 1.0, 0.0, 0.0, 1.0, 0.0, 0.0, 1.0, 0.0, 0.0, 1.0, 1.0, 0.0, 0.0, 1.0, 0.0, 0.0, 1.0, 0.0, 0.0, 1.0, 0.0, 0.0, 0.0, -1.0, 0.0, 0.0, -1.0, 0.0, 0.0, -1.0, 0.0, 0.0, -1.0, 0.0, 0.0, 0.0, 1.0, 0.0, 0.0, 1.0, 0.0, 0.0, 1.0, 0.0, 0.0, 1.0, 0.0, 1.0, 0.0, 0.0, 1.0, 0.0, 0.0, 1.0, 0.0, 0.0, 1.0, 0.0])] * 3)])
me_door_border_plane_002 = bpy.data.meshes.new('Door_Border_Plane.002')
me_door_border_plane_002.from_pydata([(-0.4073, -0.02733, -7.9e-05), (0.5184, -0.02733, -7.9e-05), (0.5184, 1.89, -7.9e-05), (-0.4073, 1.89, -7.9e-05), (-0.4073, 1.89, -0.1208), (0.5184, 1.89, -0.1208), (-0.4073, -0.02733, -0.1208), (0.5184, -0.02733, -0.1208), (0.6188, -0.02733, -0.1208), (0.6188, 1.89, -0.1208), (0.6188, -0.02733, -7.9e-05), (0.6188, 1.89, -7.9e-05), (0.5184, 1.99, -7.9e-05), (-0.4073, 1.99, -7.9e-05), (0.5184, 1.99, -0.1208), (-0.4073, 1.99, -0.1208), (-0.5076, -0.02733, -0.1208), (-0.5076, 1.89, -0.1208), (-0.5076, -0.02733, -7.9e-05), (-0.5076, 1.89, -7.9e-05), (-0.5076, 1.89, -7.9e-05), (-0.5076, 1.89, -0.1208), (-0.5076, 1.99, -7.9e-05), (-0.5076, 1.99, -0.1208), (0.6188, 1.89, -7.9e-05), (0.6188, 1.89, -0.1208), (0.6188, 1.99, -7.9e-05), (0.6188, 1.99, -0.1208), (-0.5076, -0.02733, -0.1208), (-0.5076, 1.89, -0.1208), (-0.5076, -0.02733, -7.9e-05), (-0.5076, 1.89, -7.9e-05), (0.5184, 1.89, 0.1039), (-0.4073, 1.89, 0.1039), (0.5184, -0.02733, 0.1039), (-0.4073, -0.02733, 0.1039), (0.6188, -0.02733, 0.1039), (0.6188, 1.89, 0.1039), (0.5184, 1.99, 0.1039), (-0.4073, 1.99, 0.1039), (-0.5076, -0.02733, 0.1039), (-0.5076, 1.89, 0.1039), (-0.5076, 1.99, 0.1039), (-0.5076, 1.89, 0.1039), (0.6188, 1.99, 0.1039), (0.6188, 1.89, 0.1039)], [], [(0, 3, 33, 35), (4, 6, 16, 17), (4, 3, 31, 29), (1, 7, 8, 10), (26, 12, 38, 44), (7, 5, 9, 8), (11, 2, 32, 37), (5, 4, 15, 14), (19, 17, 29, 31), (6, 0, 18, 16), (2, 1, 34, 32), (2, 24, 45, 32), (15, 4, 21, 23), (5, 14, 27, 25), (5, 7, 1, 2), (4, 3, 0, 6), (5, 2, 12, 14), (3, 4, 15, 13), (3, 2, 5, 4), (2, 5, 25, 24), (18, 19, 31, 30), (16, 18, 30, 28), (17, 16, 28, 29), (14, 12, 26, 27), (13, 15, 23, 22), (25, 27, 26, 24), (22, 23, 29, 31), (10, 8, 25, 24), (29, 28, 30, 31), (13, 12, 14, 15), (38, 32, 45, 44), (32, 34, 36, 37), (33, 32, 38, 39), (35, 33, 41, 40), (33, 39, 42, 43), (13, 22, 42, 39), (20, 3, 33, 43), (3, 2, 32, 33), (1, 10, 36, 34), (3, 19, 41, 33), (12, 13, 39, 38), (18, 0, 35, 40), (10, 11, 37, 36), (22, 20, 43, 42), (19, 18, 40, 41), (24, 26, 44, 45)])
_uv = me_door_border_plane_002.uv_layers.new(name='UVMap')
_uv.uv.foreach_set('vector', [0.0, 0.0, 0.0, 0.0, 0.0, 0.0, 0.0, 0.0, 0.0, 0.5486, 0.0, 0.4375, 0.0, 0.4375, 0.0, 0.5486, 0.0, 0.5486, 0.0, 0.0, 0.0, 0.0, 0.0, 0.0, 1.0, 0.4375, 1.0, 0.4375, 1.0, 0.4375, 1.0, 0.4375, 1.0, 0.5486, 1.0, 0.5486, 1.0, 0.5486, 1.0, 0.5486, 1.0, 0.4375, 1.0, 0.5486, 1.0, 0.5486, 1.0, 0.4375, 0.0, 0.0, 0.0, 0.0, 0.0, 0.0, 0.0, 0.0, 1.0, 0.5486, 0.0, 0.5486, 0.0, 0.5486, 1.0, 0.5486, 0.0, 0.0, 0.0, 0.0, 0.0, 0.0, 0.0, 0.0, 0.0, 0.4375, 0.0, 0.4375, 0.0, 0.4375, 0.0, 0.4375, 0.0, 0.0, 0.0, 0.0, 0.0, 0.0, 0.0, 0.0, 0.0, 0.0, 1.0, 0.5486, 1.0, 0.5486, 0.0, 0.0, 0.0, 0.5486, 0.0, 0.5486, 0.0, 0.5486, 0.0, 0.5486, 1.0, 0.5486, 1.0, 0.5486, 1.0, 0.5486, 1.0, 0.5486, 1.0, 0.5486, 1.0, 0.4375, 0.0, 0.0, 0.0, 0.0, 0.0, 0.5486, 0.0, 0.0, 0.0, 0.0, 0.0, 0.4375, 1.0, 0.5486, 0.0, 0.0, 1.0, 0.5486, 1.0, 0.5486, 0.0, 0.0, 0.0, 0.5486, 0.0, 0.5486, 0.0, 0.5486, 0.0, 0.5486, 1.0, 0.5486, 1.0, 0.5486, 0.0, 0.5486, 0.0, 0.0, 1.0, 0.5486, 1.0, 0.5486, 1.0, 0.5486, 0.0, 0.0, 0.0, 0.0, 0.0, 0.0, 0.0, 0.0, 0.0, 0.4375, 0.0, 0.4375, 0.0, 0.4375, 0.0, 0.4375, 0.0, 0.5486, 0.0, 0.4375, 0.0, 0.4375, 0.0, 0.5486, 1.0, 0.5486, 1.0, 0.5486, 1.0, 0.5486, 1.0, 0.5486, 0.0, 0.5486, 0.0, 0.5486, 0.0, 0.5486, 0.0, 0.5486, 1.0, 0.5486, 1.0, 0.5486, 1.0, 0.5486, 1.0, 0.5486, 0.0, 0.5486, 0.0, 0.5486, 0.0, 0.0, 0.0, 0.0, 1.0, 0.4375, 1.0, 0.4375, 1.0, 0.5486, 1.0, 0.5486, 0.0, 0.5486, 0.0, 0.4375, 0.0, 0.4375, 0.0, 0.0, 0.0, 0.5486, 1.0, 0.5486, 1.0, 0.5486, 0.0, 0.5486, 1.0, 0.5486, 1.0, 0.5486, 1.0, 0.5486, 1.0, 0.5486, 0.0, 0.0, 0.0, 0.0, 0.0, 0.0, 0.0, 0.0, 0.0, 0.5486, 1.0, 0.5486, 1.0, 0.5486, 0.0, 0.5486, 0.0, 0.0, 0.0, 0.0, 0.0, 0.0, 0.0, 0.0, 0.0, 0.5486, 0.0, 0.5486, 0.0, 0.5486, 0.0, 0.5486, 0.0, 0.5486, 0.0, 0.5486, 0.0, 0.5486, 0.0, 0.5486, 0.0, 0.0, 0.0, 0.0, 0.0, 0.0, 0.0, 0.0, 0.0, 0.5486, 1.0, 0.5486, 1.0, 0.5486, 0.0, 0.5486, 1.0, 0.4375, 1.0, 0.4375, 1.0, 0.4375, 1.0, 0.4375, 0.0, 0.0, 0.0, 0.0, 0.0, 0.0, 0.0, 0.0, 1.0, 0.5486, 0.0, 0.5486, 0.0, 0.5486, 1.0, 0.5486, 0.0, 0.4375, 0.0, 0.4375, 0.0, 0.4375, 0.0, 0.4375, 0.0, 0.0, 0.0, 0.0, 0.0, 0.0, 0.0, 0.0, 0.0, 0.0, 0.0, 0.0, 0.0, 0.0, 0.0, 0.0, 0.0, 0.0, 0.0, 0.0, 0.0, 0.0, 0.0, 0.0, 1.0, 0.5486, 1.0, 0.5486, 1.0, 0.5486, 1.0, 0.5486])
me_door_border_plane_002.materials.append(mat_door_border)
me_door_border_plane_002.update()
me_door_border_plane_002.normals_split_custom_set([tuple(v) for v in zip(*[iter([1.0, 0.0, 0.0, 1.0, 0.0, 0.0, 1.0, 0.0, 0.0, 1.0, 0.0, 0.0, 0.0, 0.0, -1.0, 0.0, 0.0, -1.0, 0.0, 0.0, -1.0, 0.0, 0.0, -1.0, 0.0, -1.0, 0.0, 0.0, -1.0, 0.0, 0.0, -1.0, 0.0, 0.0, -1.0, 0.0, 0.0, -1.0, 0.0, 0.0, -1.0, 0.0, 0.0, -1.0, 0.0, 0.0, -1.0, 0.0, 0.0, 1.0, 0.0, 0.0, 1.0, 0.0, 0.0, 1.0, 0.0, 0.0, 1.0, 0.0, 0.0, 0.0, -1.0, 0.0, 0.0, -1.0, 0.0, 0.0, -1.0, 0.0, 0.0, -1.0, 0.0, 1.0, 0.0, 0.0, 1.0, 0.0, 0.0, 1.0, 0.0, 0.0, 1.0, 0.0, 0.0, 0.0, -1.0, 0.0, 0.0, -1.0, 0.0, 0.0, -1.0, 0.0, 0.0, -1.0, 0.0, 0.0, 0.0, 0.0, 0.0, 0.0, 0.0, 0.0, 0.0, 0.0, 0.0, 0.0, 0.0, -1.0, 0.0, 0.0, -1.0, 0.0, 0.0, -1.0, 0.0, 0.0, -1.0, 0.0, -1.0, 0.0, 0.0, -1.0, 0.0, 0.0, -1.0, 0.0, 0.0, -1.0, 0.0, 0.0, 0.0, -1.0, 0.0, 0.0, -1.0, 0.0, 0.0, -1.0, 0.0, 0.0, -1.0, 0.0, 0.0, 0.0, -1.0, 0.0, 0.0, -1.0, 0.0, 0.0, -1.0, 0.0, 0.0, -1.0, 0.0, 0.0, -1.0, 0.0, 0.0, -1.0, 0.0, 0.0, -1.0, 0.0, 0.0, -1.0, -1.0, 0.0, 0.0, -1.0, 0.0, 0.0, -1.0, 0.0, 0.0, -1.0, 0.0, 0.0, 1.0, 0.0, 0.0, 1.0, 0.0, 0.0, 1.0, 0.0, 0.0, 1.0, 0.0, 0.0, -1.0, 0.0, 0.0, -1.0, 0.0, 0.0, -1.0, 0.0, 0.0, -1.0, 0.0, 0.0, 1.0, 0.0, 0.0, 1.0, 0.0, 0.0, 1.0, 0.0, 0.0, 1.0, 0.0, 0.0, 0.0, 1.0, 0.0, 0.0, 1.0, 0.0, 0.0, 1.0, 0.0, 0.0, 1.0, 0.0, 0.0, -1.0, 0.0, 0.0, -1.0, 0.0, 0.0, -1.0, 0.0, 0.0, -1.0, 0.0, 0.0, 0.0, 1.0, 0.0, 0.0, 1.0, 0.0, 0.0, 1.0, 0.0, 0.0, 1.0, 0.0, 0.0, 0.0, 0.0, 0.0, 0.0, 0.0, 0.0, 0.0, 0.0, 0.0, 0.0, 0.0, 0.0, 1.0, 0.0, 0.0, 1.0, 0.0, 0.0, 1.0, 0.0, 0.0, 1.0, 0.0, 1.0, 0.0, 0.0, 1.0, 0.0, 0.0, 1.0, 0.0, 0.0, 1.0, 0.0, 0.0, 1.0, 0.0, 0.0, 1.0, 0.0, 0.0, 1.0, 0.0, 0.0, 1.0, 0.0, 1.0, 0.0, 0.0, 1.0, 0.0, 0.0, 1.0, 0.0, 0.0, 1.0, 0.0, 0.0, -1.0, 0.0, 0.0, -1.0, 0.0, 0.0, -1.0, 0.0, 0.0, -1.0, 0.0, 0.0, 1.0, 0.0, 0.0, 1.0, 0.0, 0.0, 1.0, 0.0, 0.0, 1.0, 0.0, 0.0, -1.0, 0.0, 0.0, -1.0, 0.0, 0.0, -1.0, 0.0, 0.0, -1.0, 0.0, 0.0, 0.0, 1.0, 0.0, 0.0, 1.0, 0.0, 0.0, 1.0, 0.0, 0.0, 1.0, 0.0, 0.0, 0.0, 1.0, 0.0, 0.0, 1.0, 0.0, 0.0, 1.0, 0.0, 0.0, 1.0, 0.0, 0.0, 1.0, 0.0, 0.0, 1.0, 0.0, 0.0, 1.0, 0.0, 0.0, 1.0, 0.0, 0.0, 1.0, 0.0, 0.0, 1.0, 0.0, 0.0, 1.0, 0.0, 0.0, 1.0, 0.0, 0.0, 1.0, 0.0, 0.0, 1.0, 0.0, 0.0, 1.0, 0.0, 0.0, 1.0, 0.0, 0.0, 1.0, 0.0, 0.0, 1.0, 0.0, 0.0, 1.0, 0.0, 0.0, 1.0, 0.0, 1.0, 0.0, 0.0, 1.0, 0.0, 0.0, 1.0, 0.0, 0.0, 1.0, 0.0, 0.0, -1.0, 0.0, 0.0, -1.0, 0.0, 0.0, -1.0, 0.0, 0.0, -1.0, 0.0, 0.0, -1.0, 0.0, 0.0, -1.0, 0.0, 0.0, -1.0, 0.0, 0.0, -1.0, 0.0, 0.0, -1.0, 0.0, 0.0, -1.0, 0.0, 0.0, -1.0, 0.0, 0.0, -1.0, 0.0, 0.0, 1.0, 0.0, 0.0, 1.0, 0.0, 0.0, 1.0, 0.0, 0.0, 1.0, 0.0, 0.0, 1.0, 0.0, 0.0, 1.0, 0.0, 0.0, 1.0, 0.0, 0.0, 1.0, 0.0, 0.0, -1.0, 0.0, 0.0, -1.0, 0.0, 0.0, -1.0, 0.0, 0.0, -1.0, 0.0, 1.0, 0.0, 0.0, 1.0, 0.0, 0.0, 1.0, 0.0, 0.0, 1.0, 0.0, 0.0, -1.0, 0.0, 0.0, -1.0, 0.0, 0.0, -1.0, 0.0, 0.0, -1.0, 0.0, 0.0, -1.0, 0.0, 0.0, -1.0, 0.0, 0.0, -1.0, 0.0, 0.0, -1.0, 0.0, 0.0, 1.0, 0.0, 0.0, 1.0, 0.0, 0.0, 1.0, 0.0, 0.0, 1.0, 0.0, 0.0])] * 3)])
me_plane_001 = bpy.data.meshes.new('Plane.001')
me_plane_001.from_pydata([(-1.0, -1.0, 0.0), (1.0, -1.0, 0.0), (-1.0, 1.0, 0.0), (1.0, 1.0, 0.0)], [], [(0, 1, 3, 2)])
_uv = me_plane_001.uv_layers.new(name='UVMap')
_uv.uv.foreach_set('vector', [0.0, 0.0, 1.0, 0.0, 1.0, 1.0, 0.0, 1.0])
me_plane_001.update()
me_plane_003 = bpy.data.meshes.new('Plane.003')
me_plane_003.from_pydata([(-1.0, -1.0, 0.0), (1.0, -1.0, 0.0), (-1.0, 1.0, 0.0), (1.0, 1.0, 0.0), (-1.0, -0.9366, 0.0), (1.0, -0.9366, 0.0), (-1.0, -0.9366, -0.01222), (-1.0, -1.0, -0.01222), (1.0, -1.0, -0.01222), (1.0, -0.9366, -0.01222), (-1.0, -1.0, 0.0), (1.0, -1.0, 0.0), (-1.0, 1.0, 0.0), (1.0, 1.0, 0.0), (-1.0, -0.9366, 0.0), (1.0, -0.9366, 0.0), (-1.0, -0.9366, -0.01222), (-1.0, -1.0, -0.01222), (1.0, -1.0, -0.01222), (1.0, -0.9366, -0.01222)], [], [(4, 5, 3, 2), (0, 1, 8, 7), (7, 8, 9, 6), (5, 4, 6, 9), (4, 0, 7, 6), (1, 5, 9, 8), (14, 12, 13, 15), (10, 17, 18, 11), (17, 16, 19, 18), (15, 19, 16, 14), (14, 16, 17, 10), (11, 18, 19, 15), (0, 4, 14, 10), (1, 0, 10, 11), (3, 5, 15, 13), (2, 3, 13, 12), (4, 2, 12, 14), (5, 1, 11, 15)])
_uv = me_plane_003.uv_layers.new(name='UVMap')
_uv.uv.foreach_set('vector', [0.0, 0.03169, 1.0, 0.03169, 1.0, 1.0, 0.0, 1.0, 0.0, 0.0, 0.0, 0.0, 0.0, 0.0, 0.0, 0.0, 0.0, 0.0, 1.0, 0.0, 1.0, 0.03169, 0.0, 0.03169, 1.0, 0.03169, 0.0, 0.03169, 0.0, 0.03169, 1.0, 0.03169, 0.0, 0.0, 0.0, 0.0, 0.0, 0.0, 0.0, 0.0, 0.0, 0.0, 0.0, 0.0, 0.0, 0.0, 0.0, 0.0, 0.0, 0.03169, 0.0, 1.0, 1.0, 1.0, 1.0, 0.03169, 0.0, 0.0, 0.0, 0.0, 0.0, 0.0, 0.0, 0.0, 0.0, 0.0, 0.0, 0.03169, 1.0, 0.03169, 1.0, 0.0, 1.0, 0.03169, 1.0, 0.03169, 0.0, 0.03169, 0.0, 0.03169, 0.0, 0.0, 0.0, 0.0, 0.0, 0.0, 0.0, 0.0, 0.0, 0.0, 0.0, 0.0, 0.0, 0.0, 0.0, 0.0, 0.0, 0.0, 0.0, 0.0, 0.0, 0.0, 0.0, 0.0, 0.0, 0.0, 0.0, 0.0, 0.0, 0.0, 0.0, 0.0, 1.0, 1.0, 1.0, 0.03169, 1.0, 0.03169, 1.0, 1.0, 0.0, 1.0, 1.0, 1.0, 1.0, 1.0, 0.0, 1.0, 0.0, 0.03169, 0.0, 1.0, 0.0, 1.0, 0.0, 0.03169, 0.0, 0.0, 0.0, 0.0, 0.0, 0.0, 0.0, 0.0])
me_plane_003.update()
me_plane_004 = bpy.data.meshes.new('Plane.004')
me_plane_004.from_pydata([(-1.0, -1.0, 0.0), (1.0, -1.0, 0.0), (-1.0, 1.0, 0.0), (1.0, 1.0, 0.0), (-1.0, -0.9366, 0.0), (1.0, -0.9366, 0.0), (-1.0, -0.9366, -0.01222), (-1.0, -1.0, -0.01222), (1.0, -1.0, -0.01222), (1.0, -0.9366, -0.01222), (-1.0, -1.0, 0.0), (1.0, -1.0, 0.0), (-1.0, 1.0, 0.0), (1.0, 1.0, 0.0), (-1.0, -0.9366, 0.0), (1.0, -0.9366, 0.0), (-1.0, -0.9366, -0.01222), (-1.0, -1.0, -0.01222), (1.0, -1.0, -0.01222), (1.0, -0.9366, -0.01222)], [], [(4, 5, 3, 2), (0, 1, 8, 7), (7, 8, 9, 6), (5, 4, 6, 9), (4, 0, 7, 6), (1, 5, 9, 8), (14, 12, 13, 15), (10, 17, 18, 11), (17, 16, 19, 18), (15, 19, 16, 14), (14, 16, 17, 10), (11, 18, 19, 15), (0, 4, 14, 10), (1, 0, 10, 11), (3, 5, 15, 13), (2, 3, 13, 12), (4, 2, 12, 14), (5, 1, 11, 15)])
_uv = me_plane_004.uv_layers.new(name='UVMap')
_uv.uv.foreach_set('vector', [0.0, 0.03169, 1.0, 0.03169, 1.0, 1.0, 0.0, 1.0, 0.0, 0.0, 0.0, 0.0, 0.0, 0.0, 0.0, 0.0, 0.0, 0.0, 1.0, 0.0, 1.0, 0.03169, 0.0, 0.03169, 1.0, 0.03169, 0.0, 0.03169, 0.0, 0.03169, 1.0, 0.03169, 0.0, 0.0, 0.0, 0.0, 0.0, 0.0, 0.0, 0.0, 0.0, 0.0, 0.0, 0.0, 0.0, 0.0, 0.0, 0.0, 0.0, 0.03169, 0.0, 1.0, 1.0, 1.0, 1.0, 0.03169, 0.0, 0.0, 0.0, 0.0, 0.0, 0.0, 0.0, 0.0, 0.0, 0.0, 0.0, 0.03169, 1.0, 0.03169, 1.0, 0.0, 1.0, 0.03169, 1.0, 0.03169, 0.0, 0.03169, 0.0, 0.03169, 0.0, 0.0, 0.0, 0.0, 0.0, 0.0, 0.0, 0.0, 0.0, 0.0, 0.0, 0.0, 0.0, 0.0, 0.0, 0.0, 0.0, 0.0, 0.0, 0.0, 0.0, 0.0, 0.0, 0.0, 0.0, 0.0, 0.0, 0.0, 0.0, 0.0, 0.0, 0.0, 1.0, 1.0, 1.0, 0.03169, 1.0, 0.03169, 1.0, 1.0, 0.0, 1.0, 1.0, 1.0, 1.0, 1.0, 0.0, 1.0, 0.0, 0.03169, 0.0, 1.0, 0.0, 1.0, 0.0, 0.03169, 0.0, 0.0, 0.0, 0.0, 0.0, 0.0, 0.0, 0.0])
me_plane_004.update()

# ---- objects
ob_pared_salida = bpy.data.objects.new('Pared salida', me_plane_002)
ob_pared_placard = bpy.data.objects.new('Pared placard', me_cube_007)
ob_piso = bpy.data.objects.new('Piso', me_plane)
ob_marco_puerta = bpy.data.objects.new('marco puerta', me_door_border_plane_001)
ob_door = bpy.data.objects.new('Door', me_door_plane)
ob_picaporte = bpy.data.objects.new('Picaporte', me_knob1_cube_001)
ob_marco_placard = bpy.data.objects.new('Marco placard', me_door_border_plane_002)
ob_piso_001 = bpy.data.objects.new('Piso.001', me_plane_001)
ob_pared_cama = bpy.data.objects.new('Pared cama', me_plane_003)
ob_pared_cama_001 = bpy.data.objects.new('Pared cama.001', me_plane_004)

# ---- transforms, parenting, visibility, modifiers, constraints
ob_pared_salida.location = (7.398, 1.229, 1.588)
ob_pared_salida.rotation_euler = (-3.142, 1.571, 0.0)
ob_pared_salida.scale = (1.5, 3.25, 1.0)
ob_pared_placard.location = (-1.41, -3.056, 1.128)
ob_pared_placard.rotation_euler = (-0.0, -1.571, 0.0)
ob_piso.location = (3.151, -0.01822, 0.09538)
ob_piso.scale = (4.25, 4.5, 1.702)
_m = ob_piso.modifiers.new('Solidify', 'SOLIDIFY')
ob_marco_puerta.location = (7.384, 3.037, 0.1264)
ob_marco_puerta.rotation_euler = (1.571, -0.0, -1.571)
ob_marco_puerta.scale = (1.0, 1.0, 0.6471)
ob_door.parent = ob_picaporte
ob_door.matrix_parent_inverse = Matrix(((-4.371e-08, -1.0, -0.0, 1.808), (7.55e-08, -3.3e-15, 1.0, -0.1264), (-1.545, 6.755e-08, 1.167e-07, 8.827), (-0.0, -0.0, -0.0, 1.0)))
ob_door.location = (5.712, 1.808, 0.1264)
ob_door.rotation_euler = (1.571, -0.0, -1.571)
ob_door.scale = (1.0, 1.0, 0.6471)
ob_picaporte.location = (7.384, 3.037, 0.1264)
ob_picaporte.rotation_euler = (1.571, -0.0, -1.571)
ob_picaporte.scale = (1.0, 1.0, 0.6471)
ob_marco_placard.location = (-1.082, -2.985, 0.1264)
ob_marco_placard.rotation_euler = (1.571, -0.0, -1.571)
ob_marco_placard.scale = (1.316, 1.063, 0.06928)
ob_piso_001.location = (3.151, -0.01822, 3.081)
ob_piso_001.scale = (4.25, 4.5, 1.702)
_m = ob_piso_001.modifiers.new('Solidify', 'SOLIDIFY')
ob_pared_cama.location = (3.151, -4.504, 1.579)
ob_pared_cama.rotation_euler = (1.571, -0.0, 0.0)
ob_pared_cama.scale = (4.249, 1.5, 1.0)
ob_pared_cama_001.location = (3.151, 4.49, 1.579)
ob_pared_cama_001.rotation_euler = (1.571, -0.0, 0.0)
ob_pared_cama_001.scale = (4.263, 1.5, -1.0)

# ---- collection membership
scene.collection.objects.link(ob_pared_salida)
scene.collection.objects.link(ob_pared_placard)
scene.collection.objects.link(ob_piso)
scene.collection.objects.link(ob_marco_puerta)
scene.collection.objects.link(ob_door)
scene.collection.objects.link(ob_picaporte)
scene.collection.objects.link(ob_marco_placard)
scene.collection.objects.link(ob_piso_001)
scene.collection.objects.link(ob_pared_cama)
scene.collection.objects.link(ob_pared_cama_001)

# ---- scene / render settings (as saved in the file)
scene.frame_start = 1; scene.frame_end = 250; scene.frame_set(20)
scene.render.engine = 'BLENDER_EEVEE_NEXT'
scene.cycles.sampling_pattern = 'TABULATED_SOBOL'
scene.view_settings.view_transform = 'Filmic'
bpy.context.view_layer.update()

# ---- added for rendering (the .blend has no active camera and no usable light): camera, sun
cam_auto = bpy.data.cameras.new('AutoCamera')
cam_auto.lens = 50.0
cam_auto.sensor_width = 36.0
cam_auto.clip_end = 1000.0
ob_auto_camera = bpy.data.objects.new('AutoCamera', cam_auto)
scene.collection.objects.link(ob_auto_camera)
ob_auto_camera.location = (15.0954, -14.6913, 11.3683)
ob_auto_camera.rotation_euler = (1.09748, -7.21219e-08, 0.694738)
scene.camera = ob_auto_camera
light_auto_sun = bpy.data.lights.new('AutoSun', 'SUN')
light_auto_sun.energy = 3.0
light_auto_sun.angle = 0.0523599
ob_auto_sun = bpy.data.objects.new('AutoSun', light_auto_sun)
scene.collection.objects.link(ob_auto_sun)
ob_auto_sun.rotation_euler = (0.872665, 0.174533, 0.523599)
bpy.context.view_layer.update()
